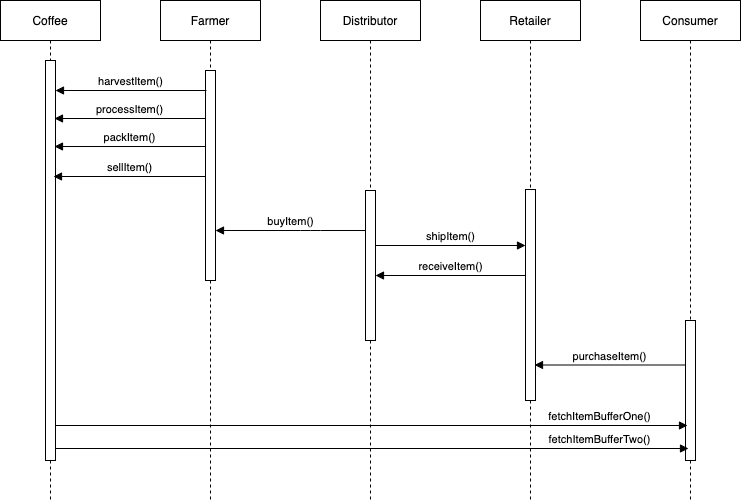

The diagram above was exported from draw.io. Its source (the exported page's mxGraphModel, read from the mxfile embedded in the PNG):
<mxGraphModel dx="907" dy="547" grid="1" gridSize="10" guides="1" tooltips="1" connect="1" arrows="1" fold="1" page="1" pageScale="1" pageWidth="850" pageHeight="1100" math="0" shadow="0">
  <root>
    <mxCell id="0" />
    <mxCell id="1" parent="0" />
    <mxCell id="7" value="Coffee" style="shape=umlLifeline;perimeter=lifelinePerimeter;whiteSpace=wrap;html=1;container=1;collapsible=0;recursiveResize=0;outlineConnect=0;" parent="1" vertex="1">
      <mxGeometry x="40" y="20" width="100" height="500" as="geometry" />
    </mxCell>
    <mxCell id="15" value="" style="html=1;points=[];perimeter=orthogonalPerimeter;" parent="7" vertex="1">
      <mxGeometry x="45" y="60" width="10" height="400" as="geometry" />
    </mxCell>
    <mxCell id="8" value="Farmer" style="shape=umlLifeline;perimeter=lifelinePerimeter;whiteSpace=wrap;html=1;container=1;collapsible=0;recursiveResize=0;outlineConnect=0;" parent="1" vertex="1">
      <mxGeometry x="200" y="20" width="100" height="500" as="geometry" />
    </mxCell>
    <mxCell id="20" value="" style="html=1;points=[];perimeter=orthogonalPerimeter;" parent="8" vertex="1">
      <mxGeometry x="45" y="70" width="10" height="210" as="geometry" />
    </mxCell>
    <mxCell id="9" value="Distributor" style="shape=umlLifeline;perimeter=lifelinePerimeter;whiteSpace=wrap;html=1;container=1;collapsible=0;recursiveResize=0;outlineConnect=0;" parent="1" vertex="1">
      <mxGeometry x="360" y="20" width="100" height="500" as="geometry" />
    </mxCell>
    <mxCell id="24" value="" style="html=1;points=[];perimeter=orthogonalPerimeter;" parent="9" vertex="1">
      <mxGeometry x="45" y="190" width="10" height="150" as="geometry" />
    </mxCell>
    <mxCell id="10" value="Retailer" style="shape=umlLifeline;perimeter=lifelinePerimeter;whiteSpace=wrap;html=1;container=1;collapsible=0;recursiveResize=0;outlineConnect=0;" parent="1" vertex="1">
      <mxGeometry x="520" y="20" width="100" height="500" as="geometry" />
    </mxCell>
    <mxCell id="26" value="" style="html=1;points=[];perimeter=orthogonalPerimeter;" parent="10" vertex="1">
      <mxGeometry x="45" y="189" width="10" height="211" as="geometry" />
    </mxCell>
    <mxCell id="11" value="Consumer" style="shape=umlLifeline;perimeter=lifelinePerimeter;whiteSpace=wrap;html=1;container=1;collapsible=0;recursiveResize=0;outlineConnect=0;" parent="1" vertex="1">
      <mxGeometry x="680" y="20" width="100" height="500" as="geometry" />
    </mxCell>
    <mxCell id="16" value="harvestItem()" style="html=1;verticalAlign=bottom;startArrow=none;endArrow=block;startSize=8;startFill=0;" parent="1" edge="1">
      <mxGeometry relative="1" as="geometry">
        <mxPoint x="246" y="110" as="sourcePoint" />
        <mxPoint x="95" y="110" as="targetPoint" />
      </mxGeometry>
    </mxCell>
    <mxCell id="17" value="processItem()" style="html=1;verticalAlign=bottom;startArrow=none;endArrow=block;startSize=8;startFill=0;" parent="1" source="20" edge="1">
      <mxGeometry relative="1" as="geometry">
        <mxPoint x="249" y="138" as="sourcePoint" />
        <mxPoint x="94" y="138" as="targetPoint" />
      </mxGeometry>
    </mxCell>
    <mxCell id="18" value="packItem()" style="html=1;verticalAlign=bottom;startArrow=none;endArrow=block;startSize=8;startFill=0;" parent="1" source="20" edge="1">
      <mxGeometry relative="1" as="geometry">
        <mxPoint x="240" y="166" as="sourcePoint" />
        <mxPoint x="94" y="166" as="targetPoint" />
      </mxGeometry>
    </mxCell>
    <mxCell id="19" value="sellItem()" style="html=1;verticalAlign=bottom;startArrow=none;endArrow=block;startSize=8;startFill=0;" parent="1" source="20" edge="1">
      <mxGeometry relative="1" as="geometry">
        <mxPoint x="241" y="196" as="sourcePoint" />
        <mxPoint x="93" y="196" as="targetPoint" />
      </mxGeometry>
    </mxCell>
    <mxCell id="21" value="buyItem()" style="html=1;verticalAlign=bottom;startArrow=none;endArrow=block;startSize=8;startFill=0;" parent="1" source="24" target="20" edge="1">
      <mxGeometry relative="1" as="geometry">
        <mxPoint x="190" y="220" as="sourcePoint" />
        <Array as="points">
          <mxPoint x="350" y="250" />
        </Array>
      </mxGeometry>
    </mxCell>
    <mxCell id="27" value="shipItem()" style="html=1;verticalAlign=bottom;startArrow=none;startFill=0;endArrow=block;startSize=8;" parent="1" edge="1">
      <mxGeometry width="60" relative="1" as="geometry">
        <mxPoint x="415" y="265" as="sourcePoint" />
        <mxPoint x="565" y="265" as="targetPoint" />
      </mxGeometry>
    </mxCell>
    <mxCell id="28" value="receiveItem()" style="html=1;verticalAlign=bottom;startArrow=none;startFill=0;endArrow=block;startSize=8;" parent="1" edge="1">
      <mxGeometry width="60" relative="1" as="geometry">
        <mxPoint x="565" y="295" as="sourcePoint" />
        <mxPoint x="415" y="295" as="targetPoint" />
      </mxGeometry>
    </mxCell>
    <mxCell id="29" value="" style="html=1;points=[];perimeter=orthogonalPerimeter;" parent="1" vertex="1">
      <mxGeometry x="725" y="340" width="10" height="140" as="geometry" />
    </mxCell>
    <mxCell id="30" value="purchaseItem()" style="html=1;verticalAlign=bottom;startArrow=none;startFill=0;endArrow=block;startSize=8;" parent="1" edge="1">
      <mxGeometry width="60" relative="1" as="geometry">
        <mxPoint x="724" y="384.5" as="sourcePoint" />
        <mxPoint x="574" y="384.5" as="targetPoint" />
      </mxGeometry>
    </mxCell>
    <mxCell id="31" value="fetchItemBufferOne()" style="html=1;verticalAlign=bottom;startArrow=none;startFill=0;endArrow=block;startSize=8;" parent="1" source="15" edge="1">
      <mxGeometry x="0.7201" width="60" relative="1" as="geometry">
        <mxPoint x="100" y="445" as="sourcePoint" />
        <mxPoint x="727" y="445" as="targetPoint" />
        <mxPoint as="offset" />
      </mxGeometry>
    </mxCell>
    <mxCell id="32" value="fetchItemBufferTwo()" style="html=1;verticalAlign=bottom;startArrow=none;startFill=0;endArrow=block;startSize=8;" parent="1" source="15" edge="1">
      <mxGeometry x="0.7201" width="60" relative="1" as="geometry">
        <mxPoint x="100" y="468" as="sourcePoint" />
        <mxPoint x="728" y="468" as="targetPoint" />
        <mxPoint as="offset" />
      </mxGeometry>
    </mxCell>
  </root>
</mxGraphModel>